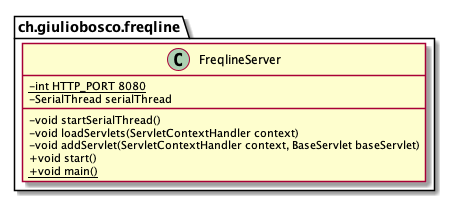

The diagram above was rendered by PlantUML. Its source (embedded in the PNG):
@startuml

skinparam classAttributeIconSize 0

package ch.giuliobosco.freqline {
    class FreqlineServer {
        - {static} int HTTP_PORT 8080
        - SerialThread serialThread
        - void startSerialThread()
        - void loadServlets(ServletContextHandler context)
        - void addServlet(ServletContextHandler context, BaseServlet baseServlet)
        + void start()
        + {static} void main()
    }
}

@enduml